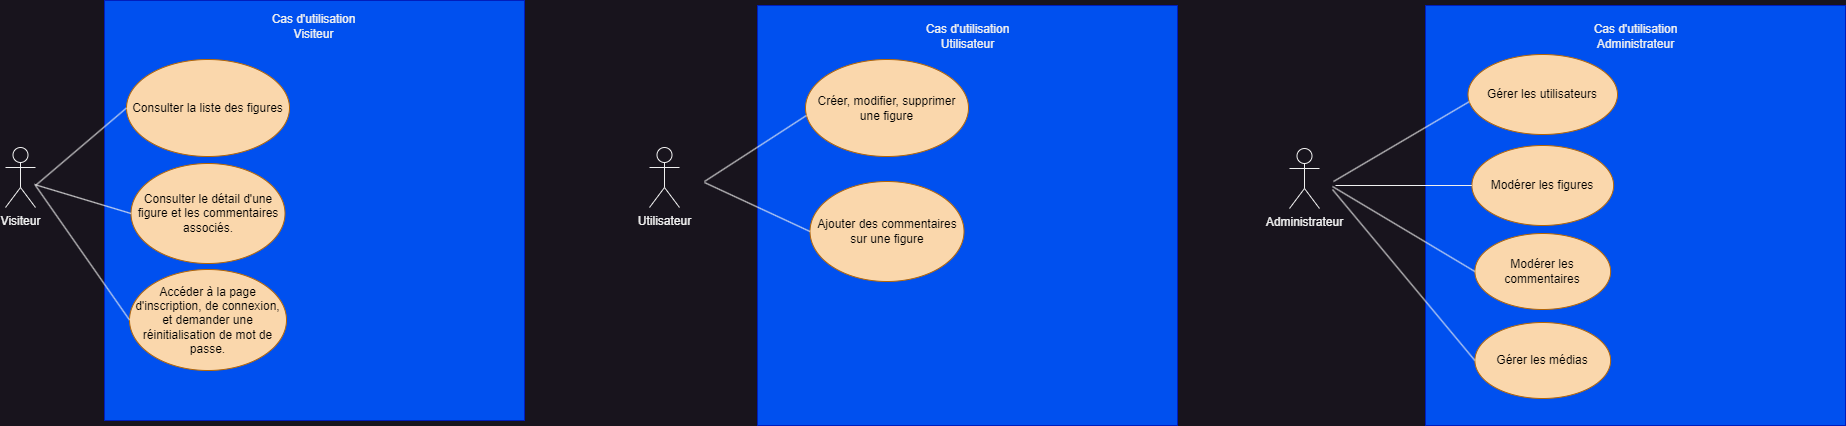

The diagram above was exported from draw.io. Its source (the exported page's mxGraphModel, read from the mxfile embedded in the PNG):
<mxGraphModel dx="2849" dy="1594" grid="0" gridSize="10" guides="1" tooltips="1" connect="1" arrows="1" fold="1" page="0" pageScale="1" pageWidth="827" pageHeight="1169" math="0" shadow="0">
  <root>
    <mxCell id="0" />
    <mxCell id="1" parent="0" />
    <mxCell id="S08mk-1dImiHsSYMJvHi-1" value="Visiteur" style="shape=umlActor;verticalLabelPosition=bottom;verticalAlign=top;html=1;outlineConnect=0;" vertex="1" parent="1">
      <mxGeometry x="-530" y="-207" width="30" height="60" as="geometry" />
    </mxCell>
    <mxCell id="S08mk-1dImiHsSYMJvHi-2" value="" style="whiteSpace=wrap;html=1;aspect=fixed;fillColor=#0050ef;fontColor=#ffffff;strokeColor=#001DBC;" vertex="1" parent="1">
      <mxGeometry x="-431" y="-354" width="420" height="420" as="geometry" />
    </mxCell>
    <mxCell id="S08mk-1dImiHsSYMJvHi-3" value="&lt;font color=&quot;#000000&quot;&gt;Consulter la liste des figures&lt;/font&gt;" style="ellipse;whiteSpace=wrap;html=1;fillColor=#fad7ac;strokeColor=#b46504;" vertex="1" parent="1">
      <mxGeometry x="-409" y="-295" width="163" height="97" as="geometry" />
    </mxCell>
    <mxCell id="S08mk-1dImiHsSYMJvHi-4" value="&lt;font color=&quot;#000000&quot;&gt;Consulter le détail d'une figure et les commentaires associés.&lt;/font&gt;" style="ellipse;whiteSpace=wrap;html=1;fillColor=#fad7ac;strokeColor=#b46504;" vertex="1" parent="1">
      <mxGeometry x="-404.5" y="-191" width="154" height="100" as="geometry" />
    </mxCell>
    <mxCell id="S08mk-1dImiHsSYMJvHi-5" value="&lt;font color=&quot;#000000&quot;&gt;Accéder à la page d'inscription, de connexion, et demander une réinitialisation de mot de passe.&lt;/font&gt;" style="ellipse;whiteSpace=wrap;html=1;fillColor=#fad7ac;strokeColor=#b46504;" vertex="1" parent="1">
      <mxGeometry x="-406" y="-85" width="157" height="101" as="geometry" />
    </mxCell>
    <mxCell id="S08mk-1dImiHsSYMJvHi-6" value="Cas d'utilisation Visiteur" style="text;html=1;align=center;verticalAlign=middle;whiteSpace=wrap;rounded=0;" vertex="1" parent="1">
      <mxGeometry x="-275" y="-349" width="107" height="41" as="geometry" />
    </mxCell>
    <mxCell id="S08mk-1dImiHsSYMJvHi-7" value="" style="endArrow=none;html=1;rounded=0;entryX=0;entryY=0.5;entryDx=0;entryDy=0;" edge="1" parent="1" target="S08mk-1dImiHsSYMJvHi-3">
      <mxGeometry width="50" height="50" relative="1" as="geometry">
        <mxPoint x="-500" y="-169" as="sourcePoint" />
        <mxPoint x="-450" y="-219" as="targetPoint" />
      </mxGeometry>
    </mxCell>
    <mxCell id="S08mk-1dImiHsSYMJvHi-8" value="" style="endArrow=none;html=1;rounded=0;entryX=0;entryY=0.5;entryDx=0;entryDy=0;" edge="1" parent="1" target="S08mk-1dImiHsSYMJvHi-4">
      <mxGeometry width="50" height="50" relative="1" as="geometry">
        <mxPoint x="-501" y="-170" as="sourcePoint" />
        <mxPoint x="-443" y="-199" as="targetPoint" />
      </mxGeometry>
    </mxCell>
    <mxCell id="S08mk-1dImiHsSYMJvHi-9" value="" style="endArrow=none;html=1;rounded=0;entryX=0;entryY=0.5;entryDx=0;entryDy=0;" edge="1" parent="1" target="S08mk-1dImiHsSYMJvHi-5">
      <mxGeometry width="50" height="50" relative="1" as="geometry">
        <mxPoint x="-500" y="-169" as="sourcePoint" />
        <mxPoint x="-448" y="-114" as="targetPoint" />
      </mxGeometry>
    </mxCell>
    <mxCell id="S08mk-1dImiHsSYMJvHi-10" value="Utilisateur" style="shape=umlActor;verticalLabelPosition=bottom;verticalAlign=top;html=1;outlineConnect=0;" vertex="1" parent="1">
      <mxGeometry x="114" y="-207" width="30" height="60" as="geometry" />
    </mxCell>
    <mxCell id="S08mk-1dImiHsSYMJvHi-11" value="" style="whiteSpace=wrap;html=1;aspect=fixed;fillColor=#0050ef;fontColor=#ffffff;strokeColor=#001DBC;" vertex="1" parent="1">
      <mxGeometry x="222" y="-349" width="420" height="420" as="geometry" />
    </mxCell>
    <mxCell id="S08mk-1dImiHsSYMJvHi-12" value="Cas d'utilisation Utilisateur" style="text;html=1;align=center;verticalAlign=middle;whiteSpace=wrap;rounded=0;" vertex="1" parent="1">
      <mxGeometry x="382.5" y="-341" width="99" height="46" as="geometry" />
    </mxCell>
    <mxCell id="S08mk-1dImiHsSYMJvHi-13" value="&lt;font color=&quot;#000000&quot;&gt;Créer, modifier, supprimer une figure&lt;/font&gt;" style="ellipse;whiteSpace=wrap;html=1;fillColor=#fad7ac;strokeColor=#b46504;" vertex="1" parent="1">
      <mxGeometry x="270" y="-295" width="163" height="97" as="geometry" />
    </mxCell>
    <mxCell id="S08mk-1dImiHsSYMJvHi-14" value="&lt;font color=&quot;#000000&quot;&gt;Ajouter des commentaires sur une figure&lt;/font&gt;" style="ellipse;whiteSpace=wrap;html=1;fillColor=#fad7ac;strokeColor=#b46504;" vertex="1" parent="1">
      <mxGeometry x="274.5" y="-173" width="154" height="100" as="geometry" />
    </mxCell>
    <mxCell id="S08mk-1dImiHsSYMJvHi-15" value="" style="endArrow=none;html=1;rounded=0;entryX=0.006;entryY=0.577;entryDx=0;entryDy=0;entryPerimeter=0;" edge="1" parent="1" target="S08mk-1dImiHsSYMJvHi-13">
      <mxGeometry width="50" height="50" relative="1" as="geometry">
        <mxPoint x="169" y="-173" as="sourcePoint" />
        <mxPoint x="219" y="-223" as="targetPoint" />
      </mxGeometry>
    </mxCell>
    <mxCell id="S08mk-1dImiHsSYMJvHi-16" value="" style="endArrow=none;html=1;rounded=0;entryX=0;entryY=0.5;entryDx=0;entryDy=0;" edge="1" parent="1" target="S08mk-1dImiHsSYMJvHi-14">
      <mxGeometry width="50" height="50" relative="1" as="geometry">
        <mxPoint x="169" y="-172" as="sourcePoint" />
        <mxPoint x="198" y="-138" as="targetPoint" />
      </mxGeometry>
    </mxCell>
    <mxCell id="S08mk-1dImiHsSYMJvHi-17" value="Administrateur" style="shape=umlActor;verticalLabelPosition=bottom;verticalAlign=top;html=1;outlineConnect=0;" vertex="1" parent="1">
      <mxGeometry x="754" y="-206" width="30" height="60" as="geometry" />
    </mxCell>
    <mxCell id="S08mk-1dImiHsSYMJvHi-18" value="" style="whiteSpace=wrap;html=1;aspect=fixed;fillColor=#0050ef;fontColor=#ffffff;strokeColor=#001DBC;" vertex="1" parent="1">
      <mxGeometry x="890" y="-349" width="420" height="420" as="geometry" />
    </mxCell>
    <mxCell id="S08mk-1dImiHsSYMJvHi-19" value="Cas d'utilisation Administrateur" style="text;html=1;align=center;verticalAlign=middle;whiteSpace=wrap;rounded=0;" vertex="1" parent="1">
      <mxGeometry x="1050.5" y="-341" width="99" height="46" as="geometry" />
    </mxCell>
    <mxCell id="S08mk-1dImiHsSYMJvHi-20" value="&lt;font color=&quot;#000000&quot;&gt;Gérer les utilisateurs&lt;/font&gt;" style="ellipse;whiteSpace=wrap;html=1;fillColor=#fad7ac;strokeColor=#b46504;" vertex="1" parent="1">
      <mxGeometry x="932.5" y="-300" width="149.5" height="80" as="geometry" />
    </mxCell>
    <mxCell id="S08mk-1dImiHsSYMJvHi-21" value="&lt;font color=&quot;#000000&quot;&gt;Modérer les figures&lt;/font&gt;" style="ellipse;whiteSpace=wrap;html=1;fillColor=#fad7ac;strokeColor=#b46504;" vertex="1" parent="1">
      <mxGeometry x="936.38" y="-209" width="141.75" height="80" as="geometry" />
    </mxCell>
    <mxCell id="S08mk-1dImiHsSYMJvHi-22" value="&lt;font color=&quot;#000000&quot;&gt;Modérer les commentaires&lt;/font&gt;" style="ellipse;whiteSpace=wrap;html=1;fillColor=#fad7ac;strokeColor=#b46504;" vertex="1" parent="1">
      <mxGeometry x="939.38" y="-121" width="135.75" height="76" as="geometry" />
    </mxCell>
    <mxCell id="S08mk-1dImiHsSYMJvHi-23" value="&lt;font color=&quot;#000000&quot;&gt;Gérer les médias&lt;/font&gt;" style="ellipse;whiteSpace=wrap;html=1;fillColor=#fad7ac;strokeColor=#b46504;" vertex="1" parent="1">
      <mxGeometry x="939.37" y="-32" width="135.75" height="76" as="geometry" />
    </mxCell>
    <mxCell id="S08mk-1dImiHsSYMJvHi-24" value="" style="endArrow=none;html=1;rounded=0;entryX=0.01;entryY=0.588;entryDx=0;entryDy=0;entryPerimeter=0;" edge="1" parent="1" target="S08mk-1dImiHsSYMJvHi-20">
      <mxGeometry width="50" height="50" relative="1" as="geometry">
        <mxPoint x="798" y="-173" as="sourcePoint" />
        <mxPoint x="848" y="-223" as="targetPoint" />
      </mxGeometry>
    </mxCell>
    <mxCell id="S08mk-1dImiHsSYMJvHi-25" value="" style="endArrow=none;html=1;rounded=0;entryX=0;entryY=0.5;entryDx=0;entryDy=0;" edge="1" parent="1" target="S08mk-1dImiHsSYMJvHi-21">
      <mxGeometry width="50" height="50" relative="1" as="geometry">
        <mxPoint x="800" y="-169" as="sourcePoint" />
        <mxPoint x="865" y="-196" as="targetPoint" />
      </mxGeometry>
    </mxCell>
    <mxCell id="S08mk-1dImiHsSYMJvHi-26" value="" style="endArrow=none;html=1;rounded=0;entryX=0;entryY=0.5;entryDx=0;entryDy=0;" edge="1" parent="1" target="S08mk-1dImiHsSYMJvHi-22">
      <mxGeometry width="50" height="50" relative="1" as="geometry">
        <mxPoint x="797" y="-168" as="sourcePoint" />
        <mxPoint x="834" y="-141" as="targetPoint" />
      </mxGeometry>
    </mxCell>
    <mxCell id="S08mk-1dImiHsSYMJvHi-27" value="" style="endArrow=none;html=1;rounded=0;entryX=0;entryY=0.5;entryDx=0;entryDy=0;" edge="1" parent="1" target="S08mk-1dImiHsSYMJvHi-23">
      <mxGeometry width="50" height="50" relative="1" as="geometry">
        <mxPoint x="797" y="-165" as="sourcePoint" />
        <mxPoint x="854" y="-67" as="targetPoint" />
      </mxGeometry>
    </mxCell>
  </root>
</mxGraphModel>